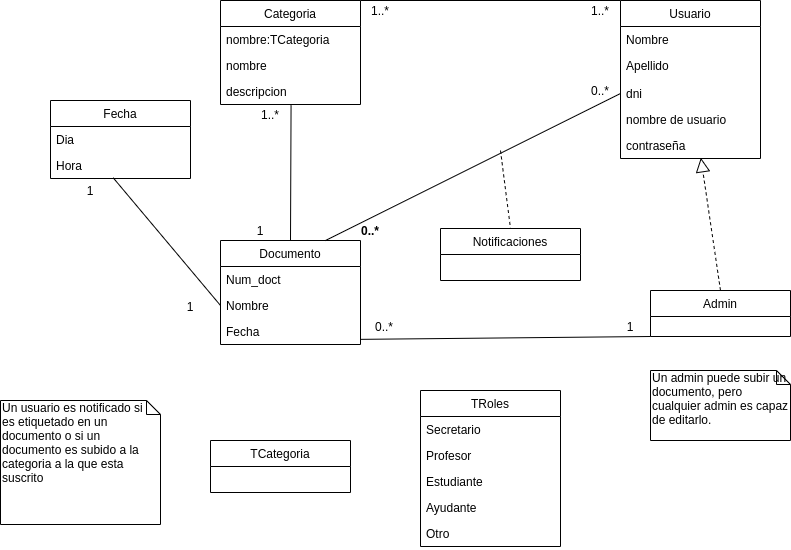

The diagram above was exported from draw.io. Its source (the exported page's mxGraphModel, read from the mxfile embedded in the PNG):
<mxGraphModel dx="1220" dy="1747" grid="1" gridSize="10" guides="1" tooltips="1" connect="1" arrows="1" fold="1" page="1" pageScale="1" pageWidth="827" pageHeight="1169" math="0" shadow="0">
  <root>
    <mxCell id="0" />
    <mxCell id="1" parent="0" />
    <mxCell id="6BikE-VC5h4PhVcPcBgS-4" value="Documento" style="swimlane;fontStyle=0;childLayout=stackLayout;horizontal=1;startSize=26;fillColor=none;horizontalStack=0;resizeParent=1;resizeParentMax=0;resizeLast=0;collapsible=1;marginBottom=0;" parent="1" vertex="1">
      <mxGeometry x="230" y="190" width="140" height="104" as="geometry" />
    </mxCell>
    <mxCell id="6BikE-VC5h4PhVcPcBgS-5" value="Num_doct" style="text;strokeColor=none;fillColor=none;align=left;verticalAlign=top;spacingLeft=4;spacingRight=4;overflow=hidden;rotatable=0;points=[[0,0.5],[1,0.5]];portConstraint=eastwest;" parent="6BikE-VC5h4PhVcPcBgS-4" vertex="1">
      <mxGeometry y="26" width="140" height="26" as="geometry" />
    </mxCell>
    <mxCell id="6BikE-VC5h4PhVcPcBgS-6" value="Nombre" style="text;strokeColor=none;fillColor=none;align=left;verticalAlign=top;spacingLeft=4;spacingRight=4;overflow=hidden;rotatable=0;points=[[0,0.5],[1,0.5]];portConstraint=eastwest;" parent="6BikE-VC5h4PhVcPcBgS-4" vertex="1">
      <mxGeometry y="52" width="140" height="26" as="geometry" />
    </mxCell>
    <mxCell id="6BikE-VC5h4PhVcPcBgS-7" value="Fecha" style="text;strokeColor=none;fillColor=none;align=left;verticalAlign=top;spacingLeft=4;spacingRight=4;overflow=hidden;rotatable=0;points=[[0,0.5],[1,0.5]];portConstraint=eastwest;" parent="6BikE-VC5h4PhVcPcBgS-4" vertex="1">
      <mxGeometry y="78" width="140" height="26" as="geometry" />
    </mxCell>
    <mxCell id="6BikE-VC5h4PhVcPcBgS-8" value="Categoria" style="swimlane;fontStyle=0;childLayout=stackLayout;horizontal=1;startSize=26;fillColor=none;horizontalStack=0;resizeParent=1;resizeParentMax=0;resizeLast=0;collapsible=1;marginBottom=0;" parent="1" vertex="1">
      <mxGeometry x="230" y="-50" width="140" height="104" as="geometry" />
    </mxCell>
    <mxCell id="6BikE-VC5h4PhVcPcBgS-9" value="nombre:TCategoria" style="text;strokeColor=none;fillColor=none;align=left;verticalAlign=top;spacingLeft=4;spacingRight=4;overflow=hidden;rotatable=0;points=[[0,0.5],[1,0.5]];portConstraint=eastwest;" parent="6BikE-VC5h4PhVcPcBgS-8" vertex="1">
      <mxGeometry y="26" width="140" height="26" as="geometry" />
    </mxCell>
    <mxCell id="CCAmwhsh-IR7KorWZkM3-1" value="nombre" style="text;strokeColor=none;fillColor=none;align=left;verticalAlign=top;spacingLeft=4;spacingRight=4;overflow=hidden;rotatable=0;points=[[0,0.5],[1,0.5]];portConstraint=eastwest;" vertex="1" parent="6BikE-VC5h4PhVcPcBgS-8">
      <mxGeometry y="52" width="140" height="26" as="geometry" />
    </mxCell>
    <mxCell id="CCAmwhsh-IR7KorWZkM3-3" value="descripcion" style="text;strokeColor=none;fillColor=none;align=left;verticalAlign=top;spacingLeft=4;spacingRight=4;overflow=hidden;rotatable=0;points=[[0,0.5],[1,0.5]];portConstraint=eastwest;" vertex="1" parent="6BikE-VC5h4PhVcPcBgS-8">
      <mxGeometry y="78" width="140" height="26" as="geometry" />
    </mxCell>
    <mxCell id="6BikE-VC5h4PhVcPcBgS-26" value="TCategoria" style="swimlane;fontStyle=0;childLayout=stackLayout;horizontal=1;startSize=26;fillColor=none;horizontalStack=0;resizeParent=1;resizeParentMax=0;resizeLast=0;collapsible=1;marginBottom=0;" parent="1" vertex="1">
      <mxGeometry x="220" y="390" width="140" height="52" as="geometry" />
    </mxCell>
    <mxCell id="6BikE-VC5h4PhVcPcBgS-38" value="" style="endArrow=none;html=1;exitX=0.5;exitY=0;exitDx=0;exitDy=0;entryX=0.504;entryY=1.039;entryDx=0;entryDy=0;entryPerimeter=0;" parent="1" source="6BikE-VC5h4PhVcPcBgS-4" edge="1">
      <mxGeometry width="50" height="50" relative="1" as="geometry">
        <mxPoint x="420" y="270" as="sourcePoint" />
        <mxPoint x="300.55999999999995" y="55.013999999999896" as="targetPoint" />
      </mxGeometry>
    </mxCell>
    <mxCell id="6BikE-VC5h4PhVcPcBgS-39" value="" style="endArrow=none;html=1;entryX=0;entryY=0;entryDx=0;entryDy=0;exitX=1;exitY=0;exitDx=0;exitDy=0;" parent="1" source="6BikE-VC5h4PhVcPcBgS-8" target="6BikE-VC5h4PhVcPcBgS-12" edge="1">
      <mxGeometry width="50" height="50" relative="1" as="geometry">
        <mxPoint x="470" y="220" as="sourcePoint" />
        <mxPoint x="610" y="-30" as="targetPoint" />
      </mxGeometry>
    </mxCell>
    <mxCell id="6BikE-VC5h4PhVcPcBgS-12" value="Usuario" style="swimlane;fontStyle=0;childLayout=stackLayout;horizontal=1;startSize=26;fillColor=none;horizontalStack=0;resizeParent=1;resizeParentMax=0;resizeLast=0;collapsible=1;marginBottom=0;" parent="1" vertex="1">
      <mxGeometry x="630" y="-50" width="140" height="158" as="geometry" />
    </mxCell>
    <mxCell id="6BikE-VC5h4PhVcPcBgS-13" value="Nombre" style="text;strokeColor=none;fillColor=none;align=left;verticalAlign=top;spacingLeft=4;spacingRight=4;overflow=hidden;rotatable=0;points=[[0,0.5],[1,0.5]];portConstraint=eastwest;" parent="6BikE-VC5h4PhVcPcBgS-12" vertex="1">
      <mxGeometry y="26" width="140" height="26" as="geometry" />
    </mxCell>
    <mxCell id="6BikE-VC5h4PhVcPcBgS-14" value="Apellido" style="text;strokeColor=none;fillColor=none;align=left;verticalAlign=top;spacingLeft=4;spacingRight=4;overflow=hidden;rotatable=0;points=[[0,0.5],[1,0.5]];portConstraint=eastwest;" parent="6BikE-VC5h4PhVcPcBgS-12" vertex="1">
      <mxGeometry y="52" width="140" height="28" as="geometry" />
    </mxCell>
    <mxCell id="6BikE-VC5h4PhVcPcBgS-15" value="dni" style="text;strokeColor=none;fillColor=none;align=left;verticalAlign=top;spacingLeft=4;spacingRight=4;overflow=hidden;rotatable=0;points=[[0,0.5],[1,0.5]];portConstraint=eastwest;" parent="6BikE-VC5h4PhVcPcBgS-12" vertex="1">
      <mxGeometry y="80" width="140" height="26" as="geometry" />
    </mxCell>
    <mxCell id="6BikE-VC5h4PhVcPcBgS-16" value="nombre de usuario" style="text;strokeColor=none;fillColor=none;align=left;verticalAlign=top;spacingLeft=4;spacingRight=4;overflow=hidden;rotatable=0;points=[[0,0.5],[1,0.5]];portConstraint=eastwest;" parent="6BikE-VC5h4PhVcPcBgS-12" vertex="1">
      <mxGeometry y="106" width="140" height="26" as="geometry" />
    </mxCell>
    <mxCell id="6BikE-VC5h4PhVcPcBgS-17" value="contraseña" style="text;strokeColor=none;fillColor=none;align=left;verticalAlign=top;spacingLeft=4;spacingRight=4;overflow=hidden;rotatable=0;points=[[0,0.5],[1,0.5]];portConstraint=eastwest;" parent="6BikE-VC5h4PhVcPcBgS-12" vertex="1">
      <mxGeometry y="132" width="140" height="26" as="geometry" />
    </mxCell>
    <mxCell id="6BikE-VC5h4PhVcPcBgS-40" value="" style="endArrow=none;html=1;entryX=1.003;entryY=0.802;entryDx=0;entryDy=0;entryPerimeter=0;exitX=0;exitY=1;exitDx=0;exitDy=0;" parent="1" source="6BikE-VC5h4PhVcPcBgS-18" target="6BikE-VC5h4PhVcPcBgS-7" edge="1">
      <mxGeometry width="50" height="50" relative="1" as="geometry">
        <mxPoint x="640.7692260742188" y="272.3076171875" as="sourcePoint" />
        <mxPoint x="470" y="60" as="targetPoint" />
      </mxGeometry>
    </mxCell>
    <mxCell id="6BikE-VC5h4PhVcPcBgS-41" value="" style="endArrow=none;html=1;entryX=0;entryY=0.5;entryDx=0;entryDy=0;exitX=0.75;exitY=0;exitDx=0;exitDy=0;" parent="1" source="6BikE-VC5h4PhVcPcBgS-4" target="6BikE-VC5h4PhVcPcBgS-15" edge="1">
      <mxGeometry width="50" height="50" relative="1" as="geometry">
        <mxPoint x="470" y="270" as="sourcePoint" />
        <mxPoint x="520" y="220" as="targetPoint" />
      </mxGeometry>
    </mxCell>
    <mxCell id="6BikE-VC5h4PhVcPcBgS-31" value="TRoles" style="swimlane;fontStyle=0;childLayout=stackLayout;horizontal=1;startSize=26;fillColor=none;horizontalStack=0;resizeParent=1;resizeParentMax=0;resizeLast=0;collapsible=1;marginBottom=0;" parent="1" vertex="1">
      <mxGeometry x="430" y="340" width="140" height="156" as="geometry" />
    </mxCell>
    <mxCell id="6BikE-VC5h4PhVcPcBgS-32" value="Secretario&#10;" style="text;strokeColor=none;fillColor=none;align=left;verticalAlign=top;spacingLeft=4;spacingRight=4;overflow=hidden;rotatable=0;points=[[0,0.5],[1,0.5]];portConstraint=eastwest;" parent="6BikE-VC5h4PhVcPcBgS-31" vertex="1">
      <mxGeometry y="26" width="140" height="26" as="geometry" />
    </mxCell>
    <mxCell id="6BikE-VC5h4PhVcPcBgS-33" value="Profesor" style="text;strokeColor=none;fillColor=none;align=left;verticalAlign=top;spacingLeft=4;spacingRight=4;overflow=hidden;rotatable=0;points=[[0,0.5],[1,0.5]];portConstraint=eastwest;" parent="6BikE-VC5h4PhVcPcBgS-31" vertex="1">
      <mxGeometry y="52" width="140" height="26" as="geometry" />
    </mxCell>
    <mxCell id="6BikE-VC5h4PhVcPcBgS-34" value="Estudiante" style="text;strokeColor=none;fillColor=none;align=left;verticalAlign=top;spacingLeft=4;spacingRight=4;overflow=hidden;rotatable=0;points=[[0,0.5],[1,0.5]];portConstraint=eastwest;" parent="6BikE-VC5h4PhVcPcBgS-31" vertex="1">
      <mxGeometry y="78" width="140" height="26" as="geometry" />
    </mxCell>
    <mxCell id="6BikE-VC5h4PhVcPcBgS-35" value="Ayudante" style="text;strokeColor=none;fillColor=none;align=left;verticalAlign=top;spacingLeft=4;spacingRight=4;overflow=hidden;rotatable=0;points=[[0,0.5],[1,0.5]];portConstraint=eastwest;" parent="6BikE-VC5h4PhVcPcBgS-31" vertex="1">
      <mxGeometry y="104" width="140" height="26" as="geometry" />
    </mxCell>
    <mxCell id="6BikE-VC5h4PhVcPcBgS-37" value="Otro" style="text;strokeColor=none;fillColor=none;align=left;verticalAlign=top;spacingLeft=4;spacingRight=4;overflow=hidden;rotatable=0;points=[[0,0.5],[1,0.5]];portConstraint=eastwest;" parent="6BikE-VC5h4PhVcPcBgS-31" vertex="1">
      <mxGeometry y="130" width="140" height="26" as="geometry" />
    </mxCell>
    <mxCell id="6BikE-VC5h4PhVcPcBgS-22" value="Notificaciones" style="swimlane;fontStyle=0;childLayout=stackLayout;horizontal=1;startSize=26;fillColor=none;horizontalStack=0;resizeParent=1;resizeParentMax=0;resizeLast=0;collapsible=1;marginBottom=0;" parent="1" vertex="1">
      <mxGeometry x="450" y="178" width="140" height="52" as="geometry" />
    </mxCell>
    <mxCell id="6BikE-VC5h4PhVcPcBgS-45" value="" style="endArrow=block;dashed=1;endFill=0;endSize=12;html=1;entryX=0.574;entryY=0.974;entryDx=0;entryDy=0;entryPerimeter=0;exitX=0.5;exitY=0;exitDx=0;exitDy=0;" parent="1" source="6BikE-VC5h4PhVcPcBgS-18" target="6BikE-VC5h4PhVcPcBgS-17" edge="1">
      <mxGeometry width="160" relative="1" as="geometry">
        <mxPoint x="400" y="240" as="sourcePoint" />
        <mxPoint x="560" y="240" as="targetPoint" />
      </mxGeometry>
    </mxCell>
    <mxCell id="6BikE-VC5h4PhVcPcBgS-46" value="" style="endArrow=none;dashed=1;html=1;entryX=0.5;entryY=0;entryDx=0;entryDy=0;" parent="1" target="6BikE-VC5h4PhVcPcBgS-22" edge="1">
      <mxGeometry width="50" height="50" relative="1" as="geometry">
        <mxPoint x="510" y="100" as="sourcePoint" />
        <mxPoint x="670" y="220" as="targetPoint" />
      </mxGeometry>
    </mxCell>
    <mxCell id="6BikE-VC5h4PhVcPcBgS-47" value="Fecha" style="swimlane;fontStyle=0;childLayout=stackLayout;horizontal=1;startSize=26;fillColor=none;horizontalStack=0;resizeParent=1;resizeParentMax=0;resizeLast=0;collapsible=1;marginBottom=0;" parent="1" vertex="1">
      <mxGeometry x="60" y="50" width="140" height="78" as="geometry" />
    </mxCell>
    <mxCell id="6BikE-VC5h4PhVcPcBgS-48" value="Dia" style="text;strokeColor=none;fillColor=none;align=left;verticalAlign=top;spacingLeft=4;spacingRight=4;overflow=hidden;rotatable=0;points=[[0,0.5],[1,0.5]];portConstraint=eastwest;" parent="6BikE-VC5h4PhVcPcBgS-47" vertex="1">
      <mxGeometry y="26" width="140" height="26" as="geometry" />
    </mxCell>
    <mxCell id="6BikE-VC5h4PhVcPcBgS-49" value="Hora" style="text;strokeColor=none;fillColor=none;align=left;verticalAlign=top;spacingLeft=4;spacingRight=4;overflow=hidden;rotatable=0;points=[[0,0.5],[1,0.5]];portConstraint=eastwest;" parent="6BikE-VC5h4PhVcPcBgS-47" vertex="1">
      <mxGeometry y="52" width="140" height="26" as="geometry" />
    </mxCell>
    <mxCell id="6BikE-VC5h4PhVcPcBgS-53" value="" style="endArrow=none;html=1;entryX=0.448;entryY=0.974;entryDx=0;entryDy=0;entryPerimeter=0;exitX=0;exitY=0.5;exitDx=0;exitDy=0;" parent="1" source="6BikE-VC5h4PhVcPcBgS-6" target="6BikE-VC5h4PhVcPcBgS-49" edge="1">
      <mxGeometry width="50" height="50" relative="1" as="geometry">
        <mxPoint x="280" y="270" as="sourcePoint" />
        <mxPoint x="330" y="220" as="targetPoint" />
      </mxGeometry>
    </mxCell>
    <mxCell id="6BikE-VC5h4PhVcPcBgS-54" value="1" style="text;html=1;strokeColor=none;fillColor=none;align=center;verticalAlign=middle;whiteSpace=wrap;rounded=0;" parent="1" vertex="1">
      <mxGeometry x="180" y="246" width="40" height="20" as="geometry" />
    </mxCell>
    <mxCell id="6BikE-VC5h4PhVcPcBgS-55" value="1" style="text;html=1;strokeColor=none;fillColor=none;align=center;verticalAlign=middle;whiteSpace=wrap;rounded=0;" parent="1" vertex="1">
      <mxGeometry x="80" y="130" width="40" height="20" as="geometry" />
    </mxCell>
    <mxCell id="6BikE-VC5h4PhVcPcBgS-56" value="1" style="text;html=1;strokeColor=none;fillColor=none;align=center;verticalAlign=middle;whiteSpace=wrap;rounded=0;" parent="1" vertex="1">
      <mxGeometry x="250" y="170" width="40" height="20" as="geometry" />
    </mxCell>
    <mxCell id="6BikE-VC5h4PhVcPcBgS-57" value="1..*" style="text;html=1;strokeColor=none;fillColor=none;align=center;verticalAlign=middle;whiteSpace=wrap;rounded=0;" parent="1" vertex="1">
      <mxGeometry x="260" y="54" width="40" height="20" as="geometry" />
    </mxCell>
    <mxCell id="6BikE-VC5h4PhVcPcBgS-60" value="0..*" style="text;html=1;strokeColor=none;fillColor=none;align=center;verticalAlign=middle;whiteSpace=wrap;rounded=0;fontStyle=1" parent="1" vertex="1">
      <mxGeometry x="360" y="170" width="40" height="20" as="geometry" />
    </mxCell>
    <mxCell id="6BikE-VC5h4PhVcPcBgS-61" value="0..*" style="text;html=1;strokeColor=none;fillColor=none;align=center;verticalAlign=middle;whiteSpace=wrap;rounded=0;" parent="1" vertex="1">
      <mxGeometry x="590" y="30" width="40" height="20" as="geometry" />
    </mxCell>
    <mxCell id="6BikE-VC5h4PhVcPcBgS-62" value="1" style="text;html=1;strokeColor=none;fillColor=none;align=center;verticalAlign=middle;whiteSpace=wrap;rounded=0;" parent="1" vertex="1">
      <mxGeometry x="620" y="266" width="40" height="20" as="geometry" />
    </mxCell>
    <mxCell id="6BikE-VC5h4PhVcPcBgS-63" value="0..*" style="text;html=1;strokeColor=none;fillColor=none;align=center;verticalAlign=middle;whiteSpace=wrap;rounded=0;" parent="1" vertex="1">
      <mxGeometry x="374" y="266" width="40" height="20" as="geometry" />
    </mxCell>
    <mxCell id="6BikE-VC5h4PhVcPcBgS-18" value="Admin" style="swimlane;fontStyle=0;childLayout=stackLayout;horizontal=1;startSize=26;fillColor=none;horizontalStack=0;resizeParent=1;resizeParentMax=0;resizeLast=0;collapsible=1;marginBottom=0;" parent="1" vertex="1">
      <mxGeometry x="660" y="240" width="140" height="46" as="geometry" />
    </mxCell>
    <mxCell id="6BikE-VC5h4PhVcPcBgS-66" value="1..*" style="text;html=1;strokeColor=none;fillColor=none;align=center;verticalAlign=middle;whiteSpace=wrap;rounded=0;" parent="1" vertex="1">
      <mxGeometry x="370" y="-50" width="40" height="20" as="geometry" />
    </mxCell>
    <mxCell id="6BikE-VC5h4PhVcPcBgS-67" value="1..*" style="text;html=1;strokeColor=none;fillColor=none;align=center;verticalAlign=middle;whiteSpace=wrap;rounded=0;" parent="1" vertex="1">
      <mxGeometry x="590" y="-50" width="40" height="20" as="geometry" />
    </mxCell>
    <mxCell id="6BikE-VC5h4PhVcPcBgS-68" value="Un usuario es notificado si&amp;nbsp; es etiquetado en un documento o si un documento es subido a la categoria a la que esta suscrito" style="shape=note;whiteSpace=wrap;html=1;size=14;verticalAlign=top;align=left;spacingTop=-6;" parent="1" vertex="1">
      <mxGeometry x="10" y="350" width="160" height="124" as="geometry" />
    </mxCell>
    <mxCell id="6BikE-VC5h4PhVcPcBgS-69" value="Un admin puede subir un documento, pero cualquier admin es capaz de editarlo." style="shape=note;whiteSpace=wrap;html=1;size=14;verticalAlign=top;align=left;spacingTop=-6;" parent="1" vertex="1">
      <mxGeometry x="660" y="320" width="140" height="70" as="geometry" />
    </mxCell>
  </root>
</mxGraphModel>